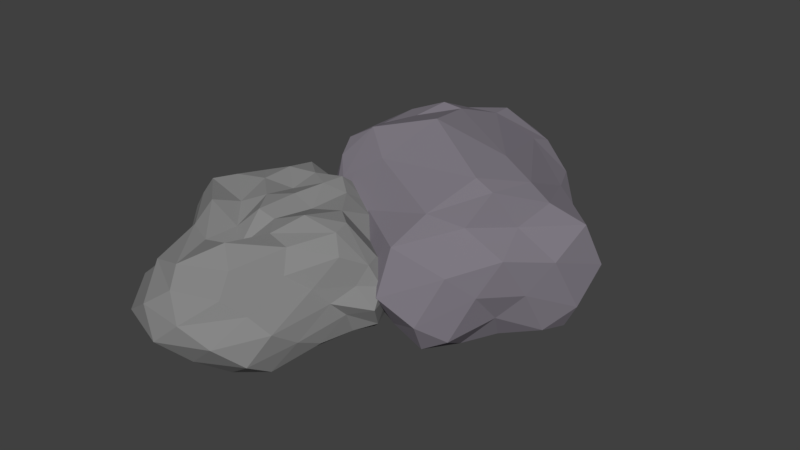 # Source: rock1.blend  (saved by Blender 2.79.0; exported with 4.5.12 LTS)
import bpy
from mathutils import Matrix  # noqa: F401  (used for matrix-valued properties, if any)

bpy.ops.wm.read_factory_settings(use_empty=True)
scene = bpy.context.scene
scene.name = 'Scene'

# ---- collections
col_collection_1 = bpy.data.collections.new('Collection 1'); scene.collection.children.link(col_collection_1)

# ---- materials (node trees are filled in below, after node groups)
mat_material_001 = bpy.data.materials.new('Material.001')
mat_material_001.alpha_threshold = 0.0
mat_material_001.use_transparent_shadow = False
mat_material_001.diffuse_color = (0.2075, 0.1895, 0.2215, 1.0)
mat_material_001.roughness = 0.5
mat_material_002 = bpy.data.materials.new('Material.002')
mat_material_002.alpha_threshold = 0.0
mat_material_002.use_transparent_shadow = False
mat_material_002.diffuse_color = (0.237, 0.237, 0.237, 1.0)
mat_material_002.roughness = 0.5

# ---- material node trees

# ---- world
world_world = bpy.data.worlds.new('World'); scene.world = world_world
world_world.color = (0.05088, 0.05088, 0.05088)
world_world.use_sun_shadow = False
world_world.sun_shadow_jitter_overblur = 0.0
world_world.cycles.sampling_method = 'MANUAL'

# ---- meshes
me_icosphere_001 = bpy.data.meshes.new('Icosphere.001')
me_icosphere_001.from_pydata([(0.0, -0.02366, -1.096), (0.7952, -0.4724, -0.833), (-0.4305, -0.9313, -0.8564), (-0.9077, 0.1303, -0.8212), (-0.2778, 1.02, -0.8), (0.6283, 0.6088, -0.8688), (0.5022, -0.6168, 0.07971), (-1.012, 0.09675, -0.1195), (-0.689, 0.9135, -0.05508), (0.2524, 0.9636, 0.04505), (1.001, 0.4397, -0.1927), (0.0, 0.5269, 0.5617), (-0.1671, -0.6027, -1.094), (0.4235, -0.3818, -1.041), (0.386, -0.8896, -0.9128), (0.8517, 0.1097, -0.8636), (0.3816, 0.3497, -1.004), (-0.5109, -0.00594, -0.9826), (-0.7447, -0.4855, -0.8824), (-0.1437, 0.617, -1.007), (-0.5849, 0.562, -0.8971), (0.2549, 0.9707, -0.8378), (1.097, -0.06886, -0.5182), (0.9686, 0.4937, -0.5919), (0.0, -0.9298, -0.2068), (0.949, -0.7209, -0.4869), (-1.097, -0.06886, -0.5182), (-0.949, -0.7209, -0.4869), (-0.5206, 1.004, -0.4637), (-0.9686, 0.4937, -0.5919), (0.5206, 1.004, -0.4637), (0.0, 1.261, -0.5148), (1.006, 0.1742, -0.0575), (-0.5047, -0.5773, 0.1069), (-0.9818, 0.4996, -0.09556), (-0.2453, 0.9197, 0.1524), (0.6884, 0.924, 0.06154), (0.2653, -0.2473, 0.3576), (0.6232, 0.6516, 0.3963), (-0.654, 0.4158, 0.4549), (-0.4934, 0.8197, 0.3097), (0.1601, 0.8683, 0.2141), (-0.08095, -0.3199, -1.094), (0.603, -0.4663, -0.9495), (-0.009539, -0.8514, -0.7525), (0.8344, -0.1337, -0.8027), (0.482, 0.4612, -0.9122), (-0.2553, -0.02407, -1.037), (-0.8399, -0.1215, -0.8067), (-0.07675, 0.291, -1.035), (-0.4278, 0.7984, -0.8459), (0.4353, 0.7877, -0.848), (0.8934, -0.1769, -0.6247), (0.954, 0.4347, -0.4295), (-0.2131, -0.9409, -0.4897), (0.7997, -0.6857, -0.123), (-1.021, 0.002855, -0.6932), (-0.9127, -0.2855, -0.2641), (-0.4115, 1.003, -0.6594), (-0.8059, 0.6697, -0.395), (0.5692, 0.8145, -0.6738), (0.1301, 1.118, -0.2743), (0.8218, -0.1237, -0.03252), (-0.8349, -0.0947, -0.04357), (-0.8348, 0.7339, -0.1112), (0.005181, 0.938, 0.03059), (0.8421, 0.7213, -0.1175), (0.4062, -0.4499, 0.1973), (0.2702, 0.6698, 0.4315), (-0.9331, 0.3443, 0.06735), (-0.6498, 0.8781, 0.2233), (0.2069, 0.8805, 0.2109), (-0.2687, -0.7755, -0.9876), (0.2078, -0.2086, -1.064), (0.6161, -0.803, -0.9593), (0.7156, 0.3364, -0.8547), (0.2033, 0.1667, -1.035), (-0.694, 0.06461, -0.8992), (-0.608, -0.8129, -0.9592), (-0.1981, 0.8275, -0.8949), (-0.7225, 0.3259, -0.8534), (-0.006705, 1.005, -0.8381), (1.065, 0.1647, -0.381), (0.8153, 0.5575, -0.7696), (0.215, -0.681, -0.06241), (0.815, -0.641, -0.7466), (-1.016, 0.02004, -0.3375), (-0.698, -0.8959, -0.7007), (-0.5703, 0.9259, -0.2857), (-0.9199, 0.33, -0.702), (0.3852, 1.036, -0.2882), (-0.1465, 1.147, -0.7176), (1.049, 0.2647, -0.1879), (0.01098, -0.6342, 0.2425), (-1.051, 0.2538, -0.1879), (-0.4595, 0.9717, 0.03651), (0.4499, 0.9713, 0.03922), (0.09998, 0.3731, 0.5495), (0.8987, 0.5957, 0.1701), (-0.2363, 0.5461, 0.4606), (-0.2186, 0.7359, 0.4441), (0.0846, 0.7994, 0.4214), (0.3627, 0.825, 0.2806), (0.7236, 0.8014, 0.2407), (0.4663, 0.8853, 0.2376), (-0.1235, 0.8778, 0.149), (-0.04184, 0.9013, 0.1668), (-0.3636, 0.8859, 0.2239), (-0.485, 0.6973, 0.3587), (-0.7702, 0.7339, 0.2534), (-0.8981, 0.505, 0.1959), (-0.2157, 0.06839, 0.6101), (-0.6531, 0.1347, 0.2893), (-0.1003, -0.5627, 0.3509), (0.4762, 0.5263, 0.4116), (0.7537, 0.3365, 0.2157), (0.9328, 0.4413, 0.14), (0.7903, 0.6835, -0.3548), (0.7025, 0.738, -0.5276), (0.5551, 0.9305, -0.2567), (-0.1199, 1.077, -0.2322), (-0.2942, 1.123, -0.5165), (-0.3762, 1.023, -0.2499), (-0.9359, 0.4533, -0.4082), (-0.9904, 0.2378, -0.5388), (-1.052, 0.1895, -0.3624), (-0.8088, -0.6477, -0.1028), (-0.4557, -0.9002, -0.301), (-0.213, -0.6476, -0.02445), (0.9111, -0.2361, -0.2393), (0.921, -0.23, -0.453), (1.021, 0.04324, -0.323), (0.2942, 1.123, -0.5165), (0.404, 0.9768, -0.6874), (0.1388, 1.115, -0.741), (-0.7025, 0.738, -0.5276), (-0.5523, 0.795, -0.7106), (-0.7925, 0.5368, -0.7939), (-0.921, -0.23, -0.453), (-0.8757, -0.1849, -0.6541), (-0.7897, -0.6554, -0.782), (0.4557, -0.9002, -0.301), (0.2063, -0.9253, -0.5444), (0.6763, -0.8885, -0.7466), (0.9904, 0.2378, -0.5388), (0.9953, -0.004581, -0.7227), (0.8932, 0.3212, -0.7298), (0.2984, 0.6718, -0.9119), (0.1173, 0.5042, -0.9973), (0.04565, 0.8246, -0.9263), (-0.3639, 0.5855, -0.9164), (-0.3148, 0.2878, -0.9936), (-0.5331, 0.2819, -0.9203), (-0.6288, -0.2464, -0.9065), (-0.3427, -0.3259, -1.033), (-0.4583, -0.6127, -1.027), (0.583, 0.189, -0.9173), (0.6529, -0.1214, -0.8964), (0.4135, -0.0183, -0.9821), (0.05531, -0.7544, -0.9671), (0.1347, -0.5073, -1.082), (0.3842, -0.6803, -1.038)], [], [(0, 73, 42), (1, 43, 45), (0, 42, 47), (0, 47, 49), (0, 49, 76), (1, 45, 52), (2, 44, 54), (3, 48, 56), (4, 50, 58), (5, 51, 60), (1, 52, 85), (2, 54, 87), (3, 56, 89), (4, 58, 91), (5, 60, 83), (6, 62, 67), (7, 63, 69), (8, 64, 70), (9, 65, 71), (10, 66, 98), (38, 102, 68), (38, 103, 102), (36, 96, 104), (41, 105, 101), (41, 106, 105), (35, 95, 107), (40, 108, 100), (40, 109, 108), (34, 94, 110), (39, 111, 99), (39, 112, 111), (33, 93, 113), (37, 114, 97), (37, 115, 114), (32, 92, 116), (23, 117, 53), (23, 118, 117), (30, 90, 119), (31, 120, 61), (31, 121, 120), (28, 88, 122), (29, 123, 59), (29, 124, 123), (26, 86, 125), (27, 126, 57), (27, 127, 126), (24, 84, 128), (25, 129, 55), (25, 130, 129), (22, 82, 131), (30, 132, 90), (30, 133, 132), (21, 81, 134), (28, 135, 88), (28, 136, 135), (20, 80, 137), (26, 138, 86), (26, 139, 138), (18, 78, 140), (24, 141, 84), (24, 142, 141), (14, 74, 143), (22, 144, 82), (22, 145, 144), (15, 75, 146), (16, 147, 46), (16, 148, 147), (19, 79, 149), (19, 150, 79), (19, 151, 150), (17, 77, 152), (17, 153, 77), (17, 154, 153), (12, 72, 155), (15, 156, 75), (15, 157, 156), (13, 73, 158), (12, 159, 72), (12, 160, 159), (13, 43, 161), (161, 74, 14), (161, 43, 74), (43, 1, 74), (159, 161, 14), (159, 160, 161), (160, 13, 161), (72, 44, 2), (72, 159, 44), (159, 14, 44), (158, 76, 16), (158, 73, 76), (73, 0, 76), (156, 158, 16), (156, 157, 158), (157, 13, 158), (75, 46, 5), (75, 156, 46), (156, 16, 46), (155, 78, 18), (155, 72, 78), (72, 2, 78), (153, 155, 18), (153, 154, 155), (154, 12, 155), (77, 48, 3), (77, 153, 48), (153, 18, 48), (152, 80, 20), (152, 77, 80), (77, 3, 80), (150, 152, 20), (150, 151, 152), (151, 17, 152), (79, 50, 4), (79, 150, 50), (150, 20, 50), (149, 81, 21), (149, 79, 81), (79, 4, 81), (147, 149, 21), (147, 148, 149), (148, 19, 149), (46, 51, 5), (46, 147, 51), (147, 21, 51), (146, 83, 23), (146, 75, 83), (75, 5, 83), (144, 146, 23), (144, 145, 146), (145, 15, 146), (82, 53, 10), (82, 144, 53), (144, 23, 53), (143, 85, 25), (143, 74, 85), (74, 1, 85), (141, 143, 25), (141, 142, 143), (142, 14, 143), (84, 55, 6), (84, 141, 55), (141, 25, 55), (140, 87, 27), (140, 78, 87), (78, 2, 87), (138, 140, 27), (138, 139, 140), (139, 18, 140), (86, 57, 7), (86, 138, 57), (138, 27, 57), (137, 89, 29), (137, 80, 89), (80, 3, 89), (135, 137, 29), (135, 136, 137), (136, 20, 137), (88, 59, 8), (88, 135, 59), (135, 29, 59), (134, 91, 31), (134, 81, 91), (81, 4, 91), (132, 134, 31), (132, 133, 134), (133, 21, 134), (90, 61, 9), (90, 132, 61), (132, 31, 61), (131, 92, 32), (131, 82, 92), (82, 10, 92), (129, 131, 32), (129, 130, 131), (130, 22, 131), (55, 62, 6), (55, 129, 62), (129, 32, 62), (128, 93, 33), (128, 84, 93), (84, 6, 93), (126, 128, 33), (126, 127, 128), (127, 24, 128), (57, 63, 7), (57, 126, 63), (126, 33, 63), (125, 94, 34), (125, 86, 94), (86, 7, 94), (123, 125, 34), (123, 124, 125), (124, 26, 125), (59, 64, 8), (59, 123, 64), (123, 34, 64), (122, 95, 35), (122, 88, 95), (88, 8, 95), (120, 122, 35), (120, 121, 122), (121, 28, 122), (61, 65, 9), (61, 120, 65), (120, 35, 65), (119, 96, 36), (119, 90, 96), (90, 9, 96), (117, 119, 36), (117, 118, 119), (118, 30, 119), (53, 66, 10), (53, 117, 66), (117, 36, 66), (116, 98, 38), (116, 92, 98), (92, 10, 98), (114, 116, 38), (114, 115, 116), (115, 32, 116), (97, 68, 11), (97, 114, 68), (114, 38, 68), (113, 67, 37), (113, 93, 67), (93, 6, 67), (111, 113, 37), (111, 112, 113), (112, 33, 113), (99, 97, 11), (99, 111, 97), (111, 37, 97), (110, 69, 39), (110, 94, 69), (94, 7, 69), (108, 110, 39), (108, 109, 110), (109, 34, 110), (100, 99, 11), (100, 108, 99), (108, 39, 99), (107, 70, 40), (107, 95, 70), (95, 8, 70), (105, 107, 40), (105, 106, 107), (106, 35, 107), (101, 100, 11), (101, 105, 100), (105, 40, 100), (104, 71, 41), (104, 96, 71), (96, 9, 71), (102, 104, 41), (102, 103, 104), (103, 36, 104), (68, 101, 11), (68, 102, 101), (102, 41, 101), (98, 103, 38), (98, 66, 103), (66, 36, 103), (71, 106, 41), (71, 65, 106), (65, 35, 106), (70, 109, 40), (70, 64, 109), (64, 34, 109), (69, 112, 39), (69, 63, 112), (63, 33, 112), (67, 115, 37), (67, 62, 115), (62, 32, 115), (83, 118, 23), (83, 60, 118), (60, 30, 118), (91, 121, 31), (91, 58, 121), (58, 28, 121), (89, 124, 29), (89, 56, 124), (56, 26, 124), (87, 127, 27), (87, 54, 127), (54, 24, 127), (85, 130, 25), (85, 52, 130), (52, 22, 130), (60, 133, 30), (60, 51, 133), (51, 21, 133), (58, 136, 28), (58, 50, 136), (50, 20, 136), (56, 139, 26), (56, 48, 139), (48, 18, 139), (54, 142, 24), (54, 44, 142), (44, 14, 142), (52, 145, 22), (52, 45, 145), (45, 15, 145), (76, 148, 16), (76, 49, 148), (49, 19, 148), (49, 151, 19), (49, 47, 151), (47, 17, 151), (47, 154, 17), (47, 42, 154), (42, 12, 154), (45, 157, 15), (45, 43, 157), (43, 13, 157), (42, 160, 12), (42, 73, 160), (73, 13, 160)])
me_icosphere_001.materials.append(mat_material_001)
me_icosphere_001.use_remesh_preserve_volume = False
me_icosphere_001.use_remesh_preserve_attributes = False
me_icosphere_001.use_mirror_vertex_groups = False
me_icosphere_001.update()
me_icosphere = bpy.data.meshes.new('Icosphere')
me_icosphere.from_pydata([(0.0, -0.03859, -1.058), (0.7965, -0.4871, -0.7192), (-0.4361, -1.129, -0.8245), (-0.9164, 0.08509, -0.7596), (-0.2802, 0.7403, -0.675), (0.6505, 0.4661, -0.7453), (0.399, -1.119, -0.2065), (-0.8103, -0.2662, -0.1302), (-0.6044, 0.3673, -0.08977), (0.2769, 0.5906, 0.06193), (0.8783, 0.07398, -0.1648), (0.0, -0.3134, 0.1137), (-0.1869, -0.6149, -1.009), (0.4512, -0.3856, -0.9737), (0.4022, -1.052, -0.8618), (0.8612, 0.06721, -0.8032), (0.3995, 0.2547, -0.9084), (-0.5236, -0.03445, -0.9338), (-0.7612, -0.4986, -0.7725), (-0.1544, 0.4623, -0.8963), (-0.6076, 0.4242, -0.7748), (0.2603, 0.7095, -0.7113), (1.034, -0.1318, -0.5036), (0.9898, 0.3674, -0.4685), (0.0, -1.445, -0.5617), (0.7262, -0.9282, -0.4627), (-1.034, -0.1318, -0.5036), (-0.7262, -0.9282, -0.4627), (-0.5124, 0.6499, -0.3842), (-0.9898, 0.3674, -0.4685), (0.5124, 0.6499, -0.3842), (0.0, 0.7596, -0.3351), (0.7956, -0.2604, -0.06564), (-0.3819, -1.046, -0.1578), (-0.8301, 0.04677, -0.08388), (-0.2617, 0.5558, 0.1461), (0.5763, 0.3357, -0.003298), (0.1863, -0.8456, 0.09066), (0.4115, -0.2252, 0.1552), (-0.369, -0.4708, 0.1388), (-0.35, 0.09222, 0.1319), (0.1459, 0.2709, 0.1718), (-0.08549, -0.3192, -1.025), (0.6352, -0.4785, -0.8524), (-0.01121, -1.072, -0.8276), (0.8238, -0.1544, -0.7562), (0.5035, 0.3288, -0.797), (-0.265, -0.04546, -0.9928), (-0.8305, -0.1426, -0.7614), (-0.08041, 0.2182, -0.9729), (-0.4401, 0.5979, -0.7386), (0.4481, 0.5903, -0.7404), (0.8254, -0.2278, -0.5749), (0.9329, 0.2271, -0.3379), (-0.2294, -1.302, -0.71), (0.5556, -0.9993, -0.3364), (-1.007, -0.03175, -0.6564), (-0.7002, -0.4746, -0.3219), (-0.4042, 0.6884, -0.5584), (-0.7951, 0.4024, -0.3106), (0.5707, 0.5895, -0.5868), (0.1464, 0.6541, -0.1665), (0.5352, -0.5905, -0.1775), (-0.5445, -0.5672, -0.1753), (-0.6935, 0.1942, -0.1287), (0.006497, 0.5326, 0.08107), (0.7011, 0.188, -0.1309), (0.3205, -0.9443, -0.05949), (0.1354, -0.2848, 0.05648), (-0.7006, -0.2788, 0.02714), (-0.493, 0.2357, 0.1155), (0.2104, 0.4266, 0.194), (-0.3031, -0.8632, -0.9131), (0.2192, -0.2135, -1.011), (0.6552, -0.8869, -0.8346), (0.7371, 0.2364, -0.74), (0.2113, 0.1171, -0.9794), (-0.7046, 0.02167, -0.8359), (-0.6465, -0.901, -0.8369), (-0.207, 0.595, -0.7635), (-0.7437, 0.2282, -0.7401), (-0.006758, 0.686, -0.659), (0.9917, -0.001696, -0.3623), (0.8394, 0.4295, -0.6381), (0.2077, -1.376, -0.376), (0.7781, -0.7164, -0.6083), (-0.8713, -0.1788, -0.3415), (-0.6363, -1.128, -0.6699), (-0.5624, 0.5013, -0.2389), (-0.9362, 0.2325, -0.5961), (0.4071, 0.5748, -0.2191), (-0.1428, 0.7307, -0.5198), (0.9104, -0.05431, -0.1812), (0.01036, -1.255, -0.1997), (-0.9114, -0.06196, -0.1827), (-0.4484, 0.453, 0.01858), (0.4417, 0.4587, 0.02281), (0.05855, -0.5929, -0.09211), (0.6967, -0.06172, 0.1175), (-0.1152, -0.4508, -0.02399), (-0.1298, -0.1027, 0.1224), (0.05576, 0.02584, 0.1399), (0.2562, 0.0151, 0.06976), (0.5301, 0.06964, 0.1185), (0.3718, 0.2982, 0.1399), (-0.1084, 0.1729, 0.08082), (-0.04512, 0.3754, 0.1704), (-0.3131, 0.3444, 0.161), (-0.2857, -0.2414, 0.06332), (-0.5698, -0.007092, 0.1401), (-0.6835, -0.1823, 0.1293), (-0.1377, -0.7586, -0.02514), (-0.387, -0.6476, -0.01564), (-0.07896, -1.104, -0.07206), (0.2483, -0.4446, 0.0303), (0.4657, -0.4842, -0.0004508), (0.7168, -0.2014, 0.09512), (0.7659, 0.3786, -0.2871), (0.7008, 0.5097, -0.4455), (0.5468, 0.4751, -0.2158), (-0.1378, 0.6267, -0.1334), (-0.2977, 0.6774, -0.3815), (-0.4019, 0.5505, -0.1895), (-0.904, 0.2194, -0.3223), (-0.9733, 0.1177, -0.4678), (-0.9711, -0.0007376, -0.3414), (-0.5389, -0.9525, -0.3157), (-0.4554, -1.289, -0.5273), (-0.1963, -1.353, -0.348), (0.6866, -0.453, -0.3003), (0.7726, -0.3481, -0.4435), (0.8777, -0.167, -0.3262), (0.2977, 0.6774, -0.3815), (0.399, 0.6789, -0.588), (0.1353, 0.7164, -0.5463), (-0.7008, 0.5097, -0.4455), (-0.557, 0.5793, -0.6184), (-0.8167, 0.411, -0.6633), (-0.7726, -0.3481, -0.4435), (-0.8184, -0.2272, -0.5996), (-0.7684, -0.7296, -0.6417), (0.4554, -1.289, -0.5273), (0.22, -1.267, -0.7344), (0.6276, -1.105, -0.7002), (0.9733, 0.1177, -0.4678), (0.9838, -0.03667, -0.6842), (0.9101, 0.2256, -0.6231), (0.3137, 0.486, -0.7971), (0.1259, 0.3684, -0.8992), (0.04824, 0.5834, -0.7726), (-0.3822, 0.4225, -0.8035), (-0.3296, 0.2021, -0.9096), (-0.5532, 0.1883, -0.8176), (-0.6394, -0.2569, -0.8511), (-0.3645, -0.3292, -0.9682), (-0.5015, -0.6429, -0.9123), (0.6005, 0.1178, -0.8287), (0.6589, -0.1413, -0.8479), (0.4266, -0.04624, -0.9319), (0.0685, -0.8201, -0.9234), (0.1477, -0.5115, -0.9979), (0.4258, -0.7266, -0.9274)], [], [(0, 73, 42), (1, 43, 45), (0, 42, 47), (0, 47, 49), (0, 49, 76), (1, 45, 52), (2, 44, 54), (3, 48, 56), (4, 50, 58), (5, 51, 60), (1, 52, 85), (2, 54, 87), (3, 56, 89), (4, 58, 91), (5, 60, 83), (6, 62, 67), (7, 63, 69), (8, 64, 70), (9, 65, 71), (10, 66, 98), (38, 102, 68), (38, 103, 102), (36, 96, 104), (41, 105, 101), (41, 106, 105), (35, 95, 107), (40, 108, 100), (40, 109, 108), (34, 94, 110), (39, 111, 99), (39, 112, 111), (33, 93, 113), (37, 114, 97), (37, 115, 114), (32, 92, 116), (23, 117, 53), (23, 118, 117), (30, 90, 119), (31, 120, 61), (31, 121, 120), (28, 88, 122), (29, 123, 59), (29, 124, 123), (26, 86, 125), (27, 126, 57), (27, 127, 126), (24, 84, 128), (25, 129, 55), (25, 130, 129), (22, 82, 131), (30, 132, 90), (30, 133, 132), (21, 81, 134), (28, 135, 88), (28, 136, 135), (20, 80, 137), (26, 138, 86), (26, 139, 138), (18, 78, 140), (24, 141, 84), (24, 142, 141), (14, 74, 143), (22, 144, 82), (22, 145, 144), (15, 75, 146), (16, 147, 46), (16, 148, 147), (19, 79, 149), (19, 150, 79), (19, 151, 150), (17, 77, 152), (17, 153, 77), (17, 154, 153), (12, 72, 155), (15, 156, 75), (15, 157, 156), (13, 73, 158), (12, 159, 72), (12, 160, 159), (13, 43, 161), (161, 74, 14), (161, 43, 74), (43, 1, 74), (159, 161, 14), (159, 160, 161), (160, 13, 161), (72, 44, 2), (72, 159, 44), (159, 14, 44), (158, 76, 16), (158, 73, 76), (73, 0, 76), (156, 158, 16), (156, 157, 158), (157, 13, 158), (75, 46, 5), (75, 156, 46), (156, 16, 46), (155, 78, 18), (155, 72, 78), (72, 2, 78), (153, 155, 18), (153, 154, 155), (154, 12, 155), (77, 48, 3), (77, 153, 48), (153, 18, 48), (152, 80, 20), (152, 77, 80), (77, 3, 80), (150, 152, 20), (150, 151, 152), (151, 17, 152), (79, 50, 4), (79, 150, 50), (150, 20, 50), (149, 81, 21), (149, 79, 81), (79, 4, 81), (147, 149, 21), (147, 148, 149), (148, 19, 149), (46, 51, 5), (46, 147, 51), (147, 21, 51), (146, 83, 23), (146, 75, 83), (75, 5, 83), (144, 146, 23), (144, 145, 146), (145, 15, 146), (82, 53, 10), (82, 144, 53), (144, 23, 53), (143, 85, 25), (143, 74, 85), (74, 1, 85), (141, 143, 25), (141, 142, 143), (142, 14, 143), (84, 55, 6), (84, 141, 55), (141, 25, 55), (140, 87, 27), (140, 78, 87), (78, 2, 87), (138, 140, 27), (138, 139, 140), (139, 18, 140), (86, 57, 7), (86, 138, 57), (138, 27, 57), (137, 89, 29), (137, 80, 89), (80, 3, 89), (135, 137, 29), (135, 136, 137), (136, 20, 137), (88, 59, 8), (88, 135, 59), (135, 29, 59), (134, 91, 31), (134, 81, 91), (81, 4, 91), (132, 134, 31), (132, 133, 134), (133, 21, 134), (90, 61, 9), (90, 132, 61), (132, 31, 61), (131, 92, 32), (131, 82, 92), (82, 10, 92), (129, 131, 32), (129, 130, 131), (130, 22, 131), (55, 62, 6), (55, 129, 62), (129, 32, 62), (128, 93, 33), (128, 84, 93), (84, 6, 93), (126, 128, 33), (126, 127, 128), (127, 24, 128), (57, 63, 7), (57, 126, 63), (126, 33, 63), (125, 94, 34), (125, 86, 94), (86, 7, 94), (123, 125, 34), (123, 124, 125), (124, 26, 125), (59, 64, 8), (59, 123, 64), (123, 34, 64), (122, 95, 35), (122, 88, 95), (88, 8, 95), (120, 122, 35), (120, 121, 122), (121, 28, 122), (61, 65, 9), (61, 120, 65), (120, 35, 65), (119, 96, 36), (119, 90, 96), (90, 9, 96), (117, 119, 36), (117, 118, 119), (118, 30, 119), (53, 66, 10), (53, 117, 66), (117, 36, 66), (116, 98, 38), (116, 92, 98), (92, 10, 98), (114, 116, 38), (114, 115, 116), (115, 32, 116), (97, 68, 11), (97, 114, 68), (114, 38, 68), (113, 67, 37), (113, 93, 67), (93, 6, 67), (111, 113, 37), (111, 112, 113), (112, 33, 113), (99, 97, 11), (99, 111, 97), (111, 37, 97), (110, 69, 39), (110, 94, 69), (94, 7, 69), (108, 110, 39), (108, 109, 110), (109, 34, 110), (100, 99, 11), (100, 108, 99), (108, 39, 99), (107, 70, 40), (107, 95, 70), (95, 8, 70), (105, 107, 40), (105, 106, 107), (106, 35, 107), (101, 100, 11), (101, 105, 100), (105, 40, 100), (104, 71, 41), (104, 96, 71), (96, 9, 71), (102, 104, 41), (102, 103, 104), (103, 36, 104), (68, 101, 11), (68, 102, 101), (102, 41, 101), (98, 103, 38), (98, 66, 103), (66, 36, 103), (71, 106, 41), (71, 65, 106), (65, 35, 106), (70, 109, 40), (70, 64, 109), (64, 34, 109), (69, 112, 39), (69, 63, 112), (63, 33, 112), (67, 115, 37), (67, 62, 115), (62, 32, 115), (83, 118, 23), (83, 60, 118), (60, 30, 118), (91, 121, 31), (91, 58, 121), (58, 28, 121), (89, 124, 29), (89, 56, 124), (56, 26, 124), (87, 127, 27), (87, 54, 127), (54, 24, 127), (85, 130, 25), (85, 52, 130), (52, 22, 130), (60, 133, 30), (60, 51, 133), (51, 21, 133), (58, 136, 28), (58, 50, 136), (50, 20, 136), (56, 139, 26), (56, 48, 139), (48, 18, 139), (54, 142, 24), (54, 44, 142), (44, 14, 142), (52, 145, 22), (52, 45, 145), (45, 15, 145), (76, 148, 16), (76, 49, 148), (49, 19, 148), (49, 151, 19), (49, 47, 151), (47, 17, 151), (47, 154, 17), (47, 42, 154), (42, 12, 154), (45, 157, 15), (45, 43, 157), (43, 13, 157), (42, 160, 12), (42, 73, 160), (73, 13, 160)])
me_icosphere.materials.append(mat_material_002)
me_icosphere.use_remesh_preserve_volume = False
me_icosphere.use_remesh_preserve_attributes = False
me_icosphere.use_mirror_vertex_groups = False
me_icosphere.update()

# ---- objects
ob_icosphere_001 = bpy.data.objects.new('Icosphere.001', me_icosphere_001)
ob_icosphere = bpy.data.objects.new('Icosphere', me_icosphere)

# ---- transforms, parenting, visibility, modifiers, constraints
ob_icosphere_001.location = (0.9333, 1.108, 1.216)
ob_icosphere_001.rotation_euler = (0.0, -0.0, 0.981)
ob_icosphere_001.lineart.crease_threshold = 0.0
ob_icosphere.location = (0.0, 0.0, 1.155)
ob_icosphere.lineart.crease_threshold = 0.0

# ---- collection membership
col_collection_1.objects.link(ob_icosphere_001)
col_collection_1.objects.link(ob_icosphere)

# ---- scene / render settings (as saved in the file)
scene.frame_start = 1; scene.frame_end = 250; scene.frame_set(1)
scene.render.engine = 'BLENDER_EEVEE_NEXT'
scene.render.resolution_percentage = 50
scene.render.dither_intensity = 0.0
scene.cycles.use_denoising = False
scene.cycles.samples = 128
scene.cycles.sampling_pattern = 'TABULATED_SOBOL'
scene.cycles.use_adaptive_sampling = False
scene.cycles.use_light_tree = False
scene.cycles.blur_glossy = 0.0
scene.cycles.sample_clamp_indirect = 0.0
scene.view_settings.view_transform = 'Standard'
bpy.context.view_layer.update()

# ---- added for rendering (the .blend has no active camera and no usable light): camera, sun
cam_auto = bpy.data.cameras.new('AutoCamera')
cam_auto.lens = 50.0
cam_auto.sensor_width = 36.0
cam_auto.clip_end = 1000.0
ob_auto_camera = bpy.data.objects.new('AutoCamera', cam_auto)
scene.collection.objects.link(ob_auto_camera)
ob_auto_camera.location = (5.84904, -5.60624, 5.12403)
ob_auto_camera.rotation_euler = (1.09748, -7.21219e-08, 0.694738)
scene.camera = ob_auto_camera
light_auto_sun = bpy.data.lights.new('AutoSun', 'SUN')
light_auto_sun.energy = 3.0
light_auto_sun.angle = 0.0523599
ob_auto_sun = bpy.data.objects.new('AutoSun', light_auto_sun)
scene.collection.objects.link(ob_auto_sun)
ob_auto_sun.rotation_euler = (0.872665, 0.174533, 0.523599)
bpy.context.view_layer.update()
